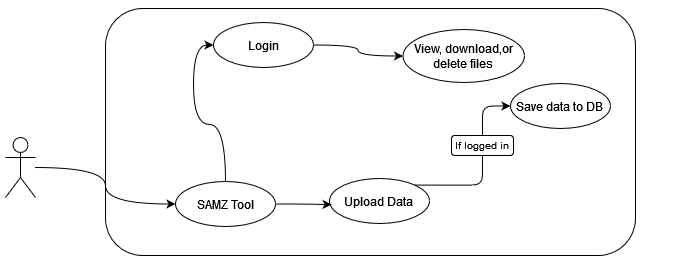

The diagram above was exported from draw.io. Its source (the exported page's mxGraphModel, read from the mxfile embedded in the PNG):
<mxGraphModel dx="889" dy="470" grid="0" gridSize="10" guides="1" tooltips="1" connect="1" arrows="1" fold="1" page="1" pageScale="1" pageWidth="850" pageHeight="1100" math="0" shadow="0">
  <root>
    <mxCell id="0" />
    <mxCell id="1" parent="0" />
    <mxCell id="J2bulIVaJlcyT9YzE2F3-1" value="" style="rounded=1;whiteSpace=wrap;html=1;" vertex="1" parent="1">
      <mxGeometry x="155" y="705" width="530" height="247" as="geometry" />
    </mxCell>
    <mxCell id="iZTPlhtEUi4PUjcRGNe6-1" value="" style="rounded=1;whiteSpace=wrap;html=1;" parent="1" vertex="1">
      <mxGeometry x="120" y="130" width="640" height="450" as="geometry" />
    </mxCell>
    <mxCell id="iZTPlhtEUi4PUjcRGNe6-26" style="edgeStyle=orthogonalEdgeStyle;curved=1;orthogonalLoop=1;jettySize=auto;html=1;entryX=0;entryY=0.5;entryDx=0;entryDy=0;" parent="1" source="iZTPlhtEUi4PUjcRGNe6-2" target="iZTPlhtEUi4PUjcRGNe6-20" edge="1">
      <mxGeometry relative="1" as="geometry" />
    </mxCell>
    <mxCell id="iZTPlhtEUi4PUjcRGNe6-29" style="edgeStyle=orthogonalEdgeStyle;curved=1;orthogonalLoop=1;jettySize=auto;html=1;entryX=0;entryY=0.5;entryDx=0;entryDy=0;" parent="1" source="iZTPlhtEUi4PUjcRGNe6-2" target="iZTPlhtEUi4PUjcRGNe6-27" edge="1">
      <mxGeometry relative="1" as="geometry" />
    </mxCell>
    <mxCell id="iZTPlhtEUi4PUjcRGNe6-2" value="" style="shape=umlActor;verticalLabelPosition=bottom;verticalAlign=top;html=1;outlineConnect=0;" parent="1" vertex="1">
      <mxGeometry x="20" y="325" width="30" height="60" as="geometry" />
    </mxCell>
    <mxCell id="iZTPlhtEUi4PUjcRGNe6-5" value="&lt;div&gt;View &lt;br&gt;&lt;/div&gt;&lt;div&gt;public data&lt;/div&gt;&lt;div&gt;&lt;br&gt;&lt;/div&gt;" style="ellipse;whiteSpace=wrap;html=1;" parent="1" vertex="1">
      <mxGeometry x="321" y="307" width="100" height="45" as="geometry" />
    </mxCell>
    <mxCell id="iZTPlhtEUi4PUjcRGNe6-16" style="edgeStyle=orthogonalEdgeStyle;curved=1;orthogonalLoop=1;jettySize=auto;html=1;entryX=0;entryY=0.5;entryDx=0;entryDy=0;" parent="1" source="iZTPlhtEUi4PUjcRGNe6-8" target="iZTPlhtEUi4PUjcRGNe6-14" edge="1">
      <mxGeometry relative="1" as="geometry" />
    </mxCell>
    <mxCell id="iZTPlhtEUi4PUjcRGNe6-18" style="edgeStyle=orthogonalEdgeStyle;curved=1;orthogonalLoop=1;jettySize=auto;html=1;exitX=0.5;exitY=1;exitDx=0;exitDy=0;entryX=1;entryY=0;entryDx=0;entryDy=0;" parent="1" source="iZTPlhtEUi4PUjcRGNe6-8" target="iZTPlhtEUi4PUjcRGNe6-5" edge="1">
      <mxGeometry relative="1" as="geometry" />
    </mxCell>
    <mxCell id="iZTPlhtEUi4PUjcRGNe6-8" value="&lt;div&gt;Login&lt;/div&gt;" style="ellipse;whiteSpace=wrap;html=1;" parent="1" vertex="1">
      <mxGeometry x="310" y="190" width="100" height="45" as="geometry" />
    </mxCell>
    <mxCell id="iZTPlhtEUi4PUjcRGNe6-12" value="&lt;div&gt;Save data to public or private&lt;br&gt;&lt;/div&gt;" style="ellipse;whiteSpace=wrap;html=1;" parent="1" vertex="1">
      <mxGeometry x="600" y="275" width="100" height="45" as="geometry" />
    </mxCell>
    <mxCell id="iZTPlhtEUi4PUjcRGNe6-14" value="&lt;div&gt;View private data&lt;br&gt;&lt;/div&gt;" style="ellipse;whiteSpace=wrap;html=1;" parent="1" vertex="1">
      <mxGeometry x="460" y="300" width="100" height="45" as="geometry" />
    </mxCell>
    <mxCell id="iZTPlhtEUi4PUjcRGNe6-21" style="edgeStyle=orthogonalEdgeStyle;curved=1;orthogonalLoop=1;jettySize=auto;html=1;entryX=0;entryY=0.5;entryDx=0;entryDy=0;" parent="1" source="iZTPlhtEUi4PUjcRGNe6-20" target="iZTPlhtEUi4PUjcRGNe6-8" edge="1">
      <mxGeometry relative="1" as="geometry" />
    </mxCell>
    <mxCell id="iZTPlhtEUi4PUjcRGNe6-22" style="edgeStyle=orthogonalEdgeStyle;curved=1;orthogonalLoop=1;jettySize=auto;html=1;entryX=0;entryY=0.5;entryDx=0;entryDy=0;" parent="1" source="iZTPlhtEUi4PUjcRGNe6-20" target="iZTPlhtEUi4PUjcRGNe6-5" edge="1">
      <mxGeometry relative="1" as="geometry" />
    </mxCell>
    <mxCell id="iZTPlhtEUi4PUjcRGNe6-20" value="&lt;div&gt;SAMZ Tool&lt;/div&gt;" style="ellipse;whiteSpace=wrap;html=1;" parent="1" vertex="1">
      <mxGeometry x="160" y="267.5" width="100" height="45" as="geometry" />
    </mxCell>
    <mxCell id="iZTPlhtEUi4PUjcRGNe6-27" value="&lt;div&gt;Other Tool(s)&lt;/div&gt;" style="ellipse;whiteSpace=wrap;html=1;" parent="1" vertex="1">
      <mxGeometry x="160" y="410" width="100" height="45" as="geometry" />
    </mxCell>
    <mxCell id="J2bulIVaJlcyT9YzE2F3-2" style="edgeStyle=orthogonalEdgeStyle;curved=1;orthogonalLoop=1;jettySize=auto;html=1;entryX=0;entryY=0.5;entryDx=0;entryDy=0;" edge="1" parent="1" source="J2bulIVaJlcyT9YzE2F3-4" target="J2bulIVaJlcyT9YzE2F3-16">
      <mxGeometry relative="1" as="geometry" />
    </mxCell>
    <mxCell id="J2bulIVaJlcyT9YzE2F3-4" value="" style="shape=umlActor;verticalLabelPosition=bottom;verticalAlign=top;html=1;outlineConnect=0;" vertex="1" parent="1">
      <mxGeometry x="55" y="834" width="30" height="60" as="geometry" />
    </mxCell>
    <mxCell id="J2bulIVaJlcyT9YzE2F3-7" style="edgeStyle=orthogonalEdgeStyle;curved=1;orthogonalLoop=1;jettySize=auto;html=1;entryX=0;entryY=0.5;entryDx=0;entryDy=0;" edge="1" parent="1" source="J2bulIVaJlcyT9YzE2F3-9" target="J2bulIVaJlcyT9YzE2F3-13">
      <mxGeometry relative="1" as="geometry" />
    </mxCell>
    <mxCell id="J2bulIVaJlcyT9YzE2F3-9" value="&lt;div&gt;Login&lt;/div&gt;" style="ellipse;whiteSpace=wrap;html=1;" vertex="1" parent="1">
      <mxGeometry x="263" y="719" width="100" height="45" as="geometry" />
    </mxCell>
    <mxCell id="J2bulIVaJlcyT9YzE2F3-11" value="&lt;div&gt;Upload Data&lt;br&gt;&lt;/div&gt;" style="ellipse;whiteSpace=wrap;html=1;" vertex="1" parent="1">
      <mxGeometry x="379" y="875" width="100" height="45" as="geometry" />
    </mxCell>
    <mxCell id="J2bulIVaJlcyT9YzE2F3-12" value="&lt;div&gt;Save data to DB&lt;br&gt;&lt;/div&gt;" style="ellipse;whiteSpace=wrap;html=1;" vertex="1" parent="1">
      <mxGeometry x="560" y="780" width="100" height="45" as="geometry" />
    </mxCell>
    <mxCell id="J2bulIVaJlcyT9YzE2F3-13" value="&lt;div&gt;View, download,or delete files&lt;br&gt;&lt;/div&gt;" style="ellipse;whiteSpace=wrap;html=1;" vertex="1" parent="1">
      <mxGeometry x="452.5" y="726" width="121.5" height="53" as="geometry" />
    </mxCell>
    <mxCell id="J2bulIVaJlcyT9YzE2F3-14" style="edgeStyle=orthogonalEdgeStyle;curved=1;orthogonalLoop=1;jettySize=auto;html=1;entryX=0;entryY=0.5;entryDx=0;entryDy=0;" edge="1" parent="1" source="J2bulIVaJlcyT9YzE2F3-16" target="J2bulIVaJlcyT9YzE2F3-9">
      <mxGeometry relative="1" as="geometry" />
    </mxCell>
    <mxCell id="J2bulIVaJlcyT9YzE2F3-36" style="edgeStyle=orthogonalEdgeStyle;rounded=1;orthogonalLoop=1;jettySize=auto;html=1;entryX=0.021;entryY=0.58;entryDx=0;entryDy=0;entryPerimeter=0;" edge="1" parent="1" source="J2bulIVaJlcyT9YzE2F3-16" target="J2bulIVaJlcyT9YzE2F3-11">
      <mxGeometry relative="1" as="geometry" />
    </mxCell>
    <mxCell id="J2bulIVaJlcyT9YzE2F3-16" value="&lt;div&gt;SAMZ Tool&lt;/div&gt;" style="ellipse;whiteSpace=wrap;html=1;" vertex="1" parent="1">
      <mxGeometry x="225" y="878" width="100" height="45" as="geometry" />
    </mxCell>
    <mxCell id="J2bulIVaJlcyT9YzE2F3-35" value="&lt;div&gt;Upload Data&lt;br&gt;&lt;/div&gt;" style="ellipse;whiteSpace=wrap;html=1;" vertex="1" parent="1">
      <mxGeometry x="294" y="415" width="100" height="45" as="geometry" />
    </mxCell>
    <mxCell id="J2bulIVaJlcyT9YzE2F3-40" value="" style="edgeStyle=orthogonalEdgeStyle;rounded=1;orthogonalLoop=1;jettySize=auto;html=1;exitX=1;exitY=0;exitDx=0;exitDy=0;entryX=0.5;entryY=1;entryDx=0;entryDy=0;endArrow=none;" edge="1" parent="1" source="J2bulIVaJlcyT9YzE2F3-11" target="J2bulIVaJlcyT9YzE2F3-41">
      <mxGeometry relative="1" as="geometry">
        <mxPoint x="464.5422102668234" y="881.6746363045531" as="sourcePoint" />
        <mxPoint x="476" y="862" as="targetPoint" />
      </mxGeometry>
    </mxCell>
    <mxCell id="J2bulIVaJlcyT9YzE2F3-42" style="edgeStyle=orthogonalEdgeStyle;rounded=1;orthogonalLoop=1;jettySize=auto;html=1;entryX=0;entryY=0.5;entryDx=0;entryDy=0;fontSize=10;" edge="1" parent="1" source="J2bulIVaJlcyT9YzE2F3-41" target="J2bulIVaJlcyT9YzE2F3-12">
      <mxGeometry relative="1" as="geometry" />
    </mxCell>
    <mxCell id="J2bulIVaJlcyT9YzE2F3-41" value="If logged in" style="rounded=1;whiteSpace=wrap;html=1;fontSize=10;" vertex="1" parent="1">
      <mxGeometry x="501" y="832" width="62" height="20" as="geometry" />
    </mxCell>
  </root>
</mxGraphModel>